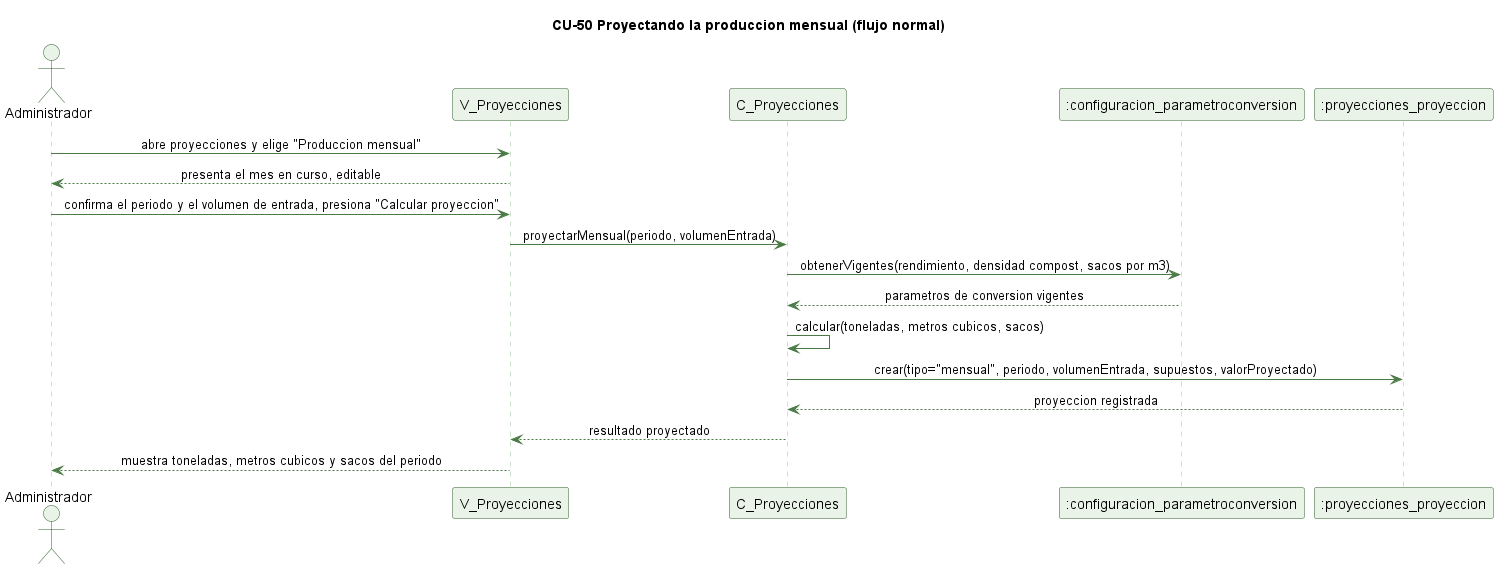

The diagram above was rendered by PlantUML. Its source (embedded in the PNG):
@startuml cu50-proyeccion-mensual-normal
' CU-50 Proyectando la produccion mensual de compost - flujo normal
skinparam backgroundColor #FFFFFF
skinparam shadowing false
skinparam defaultFontName Helvetica
skinparam sequenceMessageAlign center
skinparam ParticipantBackgroundColor #EAF3E7
skinparam ParticipantBorderColor #2E5E2A
skinparam ActorBackgroundColor #EAF3E7
skinparam ActorBorderColor #2E5E2A
skinparam sequenceLifeLineBorderColor #9CC49A
skinparam ArrowColor #4B7A46

title CU-50 Proyectando la produccion mensual (flujo normal)

actor Administrador
participant "V_Proyecciones" as V
participant "C_Proyecciones" as C
participant ":configuracion_parametroconversion" as PC
participant ":proyecciones_proyeccion" as P

Administrador -> V : abre proyecciones y elige "Produccion mensual"
V --> Administrador : presenta el mes en curso, editable
Administrador -> V : confirma el periodo y el volumen de entrada, presiona "Calcular proyeccion"
V -> C : proyectarMensual(periodo, volumenEntrada)
C -> PC : obtenerVigentes(rendimiento, densidad compost, sacos por m3)
PC --> C : parametros de conversion vigentes
C -> C : calcular(toneladas, metros cubicos, sacos)
C -> P : crear(tipo="mensual", periodo, volumenEntrada, supuestos, valorProyectado)
P --> C : proyeccion registrada
C --> V : resultado proyectado
V --> Administrador : muestra toneladas, metros cubicos y sacos del periodo

@enduml